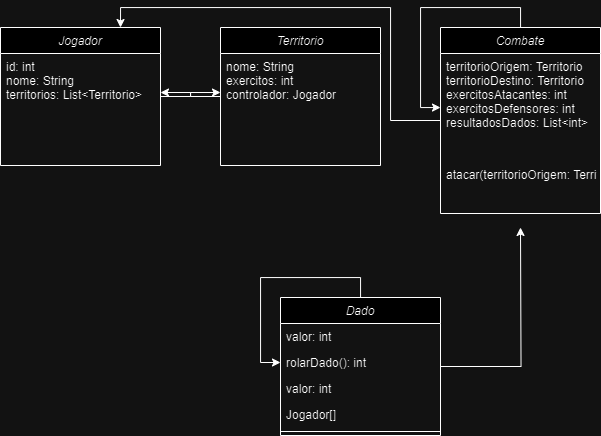

The diagram above was exported from draw.io. Its source (the exported page's mxGraphModel, read from the mxfile embedded in the PNG):
<mxGraphModel dx="987" dy="619" grid="1" gridSize="10" guides="1" tooltips="1" connect="1" arrows="1" fold="1" page="1" pageScale="1" pageWidth="827" pageHeight="1169" math="0" shadow="0">
  <root>
    <mxCell id="0" />
    <mxCell id="1" parent="0" />
    <mxCell id="2" value="Jogador" style="swimlane;fontStyle=2;align=center;verticalAlign=top;childLayout=stackLayout;horizontal=1;startSize=26;horizontalStack=0;resizeParent=1;resizeLast=0;collapsible=1;marginBottom=0;rounded=0;shadow=0;strokeWidth=1;" vertex="1" parent="1">
      <mxGeometry x="220" y="120" width="160" height="138" as="geometry">
        <mxRectangle x="230" y="140" width="160" height="26" as="alternateBounds" />
      </mxGeometry>
    </mxCell>
    <mxCell id="6" value="id: int&#10;nome: String&#10;territorios: List&lt;Territorio&gt;" style="text;align=left;verticalAlign=top;spacingLeft=4;spacingRight=4;overflow=hidden;rotatable=0;points=[[0,0.5],[1,0.5]];portConstraint=eastwest;" vertex="1" parent="2">
      <mxGeometry y="26" width="160" height="78" as="geometry" />
    </mxCell>
    <mxCell id="3" value="Territorio" style="swimlane;fontStyle=2;align=center;verticalAlign=top;childLayout=stackLayout;horizontal=1;startSize=26;horizontalStack=0;resizeParent=1;resizeLast=0;collapsible=1;marginBottom=0;rounded=0;shadow=0;strokeWidth=1;" vertex="1" parent="1">
      <mxGeometry x="440" y="120" width="160" height="138" as="geometry">
        <mxRectangle x="450" y="140" width="160" height="26" as="alternateBounds" />
      </mxGeometry>
    </mxCell>
    <mxCell id="7" value="nome: String&#10;exercitos: int&#10;controlador: Jogador" style="text;align=left;verticalAlign=top;spacingLeft=4;spacingRight=4;overflow=hidden;rotatable=0;points=[[0,0.5],[1,0.5]];portConstraint=eastwest;" vertex="1" parent="3">
      <mxGeometry y="26" width="160" height="78" as="geometry" />
    </mxCell>
    <mxCell id="1p_bNts1Jrn41NwuGx2c-19" style="edgeStyle=orthogonalEdgeStyle;rounded=0;orthogonalLoop=1;jettySize=auto;html=1;entryX=0.75;entryY=0;entryDx=0;entryDy=0;" edge="1" parent="1" source="4" target="2">
      <mxGeometry relative="1" as="geometry">
        <Array as="points">
          <mxPoint x="610" y="213" />
          <mxPoint x="610" y="100" />
          <mxPoint x="340" y="100" />
        </Array>
      </mxGeometry>
    </mxCell>
    <mxCell id="4" value="Combate" style="swimlane;fontStyle=2;align=center;verticalAlign=top;childLayout=stackLayout;horizontal=1;startSize=26;horizontalStack=0;resizeParent=1;resizeLast=0;collapsible=1;marginBottom=0;rounded=0;shadow=0;strokeWidth=1;" vertex="1" parent="1">
      <mxGeometry x="660" y="120" width="160" height="186" as="geometry">
        <mxRectangle x="670" y="140" width="160" height="26" as="alternateBounds" />
      </mxGeometry>
    </mxCell>
    <mxCell id="8" value="territorioOrigem: Territorio&#10;territorioDestino: Territorio&#10;exercitosAtacantes: int&#10;exercitosDefensores: int&#10;resultadosDados: List&lt;int&gt;" style="text;align=left;verticalAlign=top;spacingLeft=4;spacingRight=4;overflow=hidden;rotatable=0;points=[[0,0.5],[1,0.5]];portConstraint=eastwest;" vertex="1" parent="4">
      <mxGeometry y="26" width="160" height="108" as="geometry" />
    </mxCell>
    <mxCell id="14" value="atacar(territorioOrigem: Territorio, territorioDestino: Territorio, exercitos: int): boolean" style="text;align=left;verticalAlign=top;spacingLeft=4;spacingRight=4;overflow=hidden;rotatable=0;points=[[0,0.5],[1,0.5]];portConstraint=eastwest;" vertex="1" parent="4">
      <mxGeometry y="134" width="160" height="52" as="geometry" />
    </mxCell>
    <mxCell id="17" style="edgeStyle=orthogonalEdgeStyle;rounded=0;orthogonalLoop=1;jettySize=auto;html=1;" edge="1" parent="4" source="4" target="8">
      <mxGeometry relative="1" as="geometry" />
    </mxCell>
    <mxCell id="1p_bNts1Jrn41NwuGx2c-20" style="edgeStyle=orthogonalEdgeStyle;rounded=0;orthogonalLoop=1;jettySize=auto;html=1;" edge="1" parent="1" source="5">
      <mxGeometry relative="1" as="geometry">
        <mxPoint x="740" y="320" as="targetPoint" />
      </mxGeometry>
    </mxCell>
    <mxCell id="5" value="Dado" style="swimlane;fontStyle=2;align=center;verticalAlign=top;childLayout=stackLayout;horizontal=1;startSize=26;horizontalStack=0;resizeParent=1;resizeLast=0;collapsible=1;marginBottom=0;rounded=0;shadow=0;strokeWidth=1;" vertex="1" parent="1">
      <mxGeometry x="500" y="390" width="160" height="138" as="geometry">
        <mxRectangle x="890" y="140" width="160" height="26" as="alternateBounds" />
      </mxGeometry>
    </mxCell>
    <mxCell id="9" value="valor: int" style="text;align=left;verticalAlign=top;spacingLeft=4;spacingRight=4;overflow=hidden;rotatable=0;points=[[0,0.5],[1,0.5]];portConstraint=eastwest;" vertex="1" parent="5">
      <mxGeometry y="26" width="160" height="26" as="geometry" />
    </mxCell>
    <mxCell id="10" value="rolarDado(): int" style="text;align=left;verticalAlign=top;spacingLeft=4;spacingRight=4;overflow=hidden;rotatable=0;points=[[0,0.5],[1,0.5]];portConstraint=eastwest;" vertex="1" parent="5">
      <mxGeometry y="52" width="160" height="26" as="geometry" />
    </mxCell>
    <mxCell id="11" value="valor: int" style="text;align=left;verticalAlign=top;spacingLeft=4;spacingRight=4;overflow=hidden;rotatable=0;points=[[0,0.5],[1,0.5]];portConstraint=eastwest;" vertex="1" parent="5">
      <mxGeometry y="78" width="160" height="26" as="geometry" />
    </mxCell>
    <mxCell id="12" value="Jogador[]" style="text;align=left;verticalAlign=top;spacingLeft=4;spacingRight=4;overflow=hidden;rotatable=0;points=[[0,0.5],[1,0.5]];portConstraint=eastwest;" vertex="1" parent="5">
      <mxGeometry y="104" width="160" height="26" as="geometry" />
    </mxCell>
    <mxCell id="13" value="" style="line;html=1;strokeWidth=1;align=left;verticalAlign=middle;spacingTop=-1;spacingLeft=3;spacingRight=3;rotatable=0;labelPosition=right;points=[];portConstraint=eastwest;" vertex="1" parent="5">
      <mxGeometry y="130" width="160" height="8" as="geometry" />
    </mxCell>
    <mxCell id="18" style="edgeStyle=orthogonalEdgeStyle;rounded=0;orthogonalLoop=1;jettySize=auto;html=1;" edge="1" parent="5" source="5" target="10">
      <mxGeometry relative="1" as="geometry" />
    </mxCell>
    <mxCell id="15" style="edgeStyle=orthogonalEdgeStyle;rounded=0;orthogonalLoop=1;jettySize=auto;html=1;" edge="1" parent="0" source="3" target="6">
      <mxGeometry relative="1" as="geometry" />
    </mxCell>
    <mxCell id="16" style="edgeStyle=orthogonalEdgeStyle;rounded=0;orthogonalLoop=1;jettySize=auto;html=1;" edge="1" parent="0" source="2" target="7">
      <mxGeometry relative="1" as="geometry" />
    </mxCell>
  </root>
</mxGraphModel>